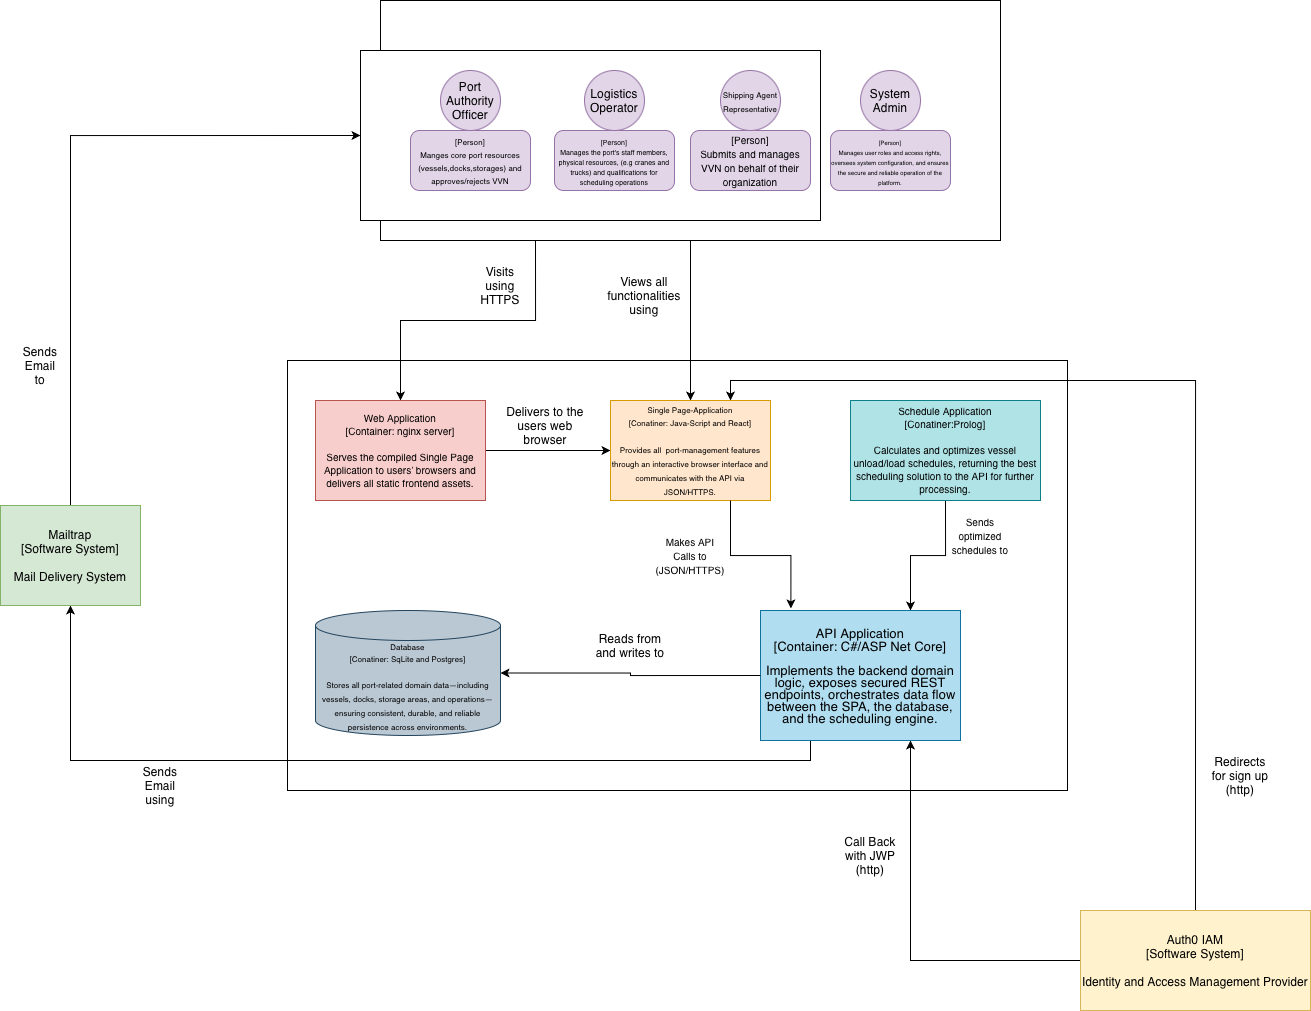

The diagram above was exported from draw.io. Its source (the exported page's mxGraphModel, read from the mxfile embedded in the PNG):
<mxGraphModel dx="1638" dy="1720" grid="1" gridSize="10" guides="1" tooltips="1" connect="1" arrows="1" fold="1" page="1" pageScale="1" pageWidth="827" pageHeight="1169" math="0" shadow="0">
  <root>
    <mxCell id="0" />
    <mxCell id="1" parent="0" />
    <mxCell id="eL8vmDw_b_DaqgljKR-R-20" parent="1" style="rounded=0;whiteSpace=wrap;html=1;" value="" vertex="1">
      <mxGeometry height="430" width="780" x="47" y="30" as="geometry" />
    </mxCell>
    <mxCell id="eL8vmDw_b_DaqgljKR-R-55" edge="1" parent="1" source="eL8vmDw_b_DaqgljKR-R-54" style="edgeStyle=orthogonalEdgeStyle;rounded=0;orthogonalLoop=1;jettySize=auto;html=1;exitX=0.25;exitY=1;exitDx=0;exitDy=0;entryX=0.5;entryY=0;entryDx=0;entryDy=0;" target="eL8vmDw_b_DaqgljKR-R-2">
      <mxGeometry relative="1" as="geometry">
        <mxPoint x="160" y="60" as="targetPoint" />
      </mxGeometry>
    </mxCell>
    <mxCell id="eL8vmDw_b_DaqgljKR-R-56" edge="1" parent="1" source="eL8vmDw_b_DaqgljKR-R-54" style="edgeStyle=orthogonalEdgeStyle;rounded=0;orthogonalLoop=1;jettySize=auto;html=1;exitX=0.5;exitY=1;exitDx=0;exitDy=0;entryX=0.5;entryY=0;entryDx=0;entryDy=0;" target="eL8vmDw_b_DaqgljKR-R-3">
      <mxGeometry relative="1" as="geometry" />
    </mxCell>
    <mxCell id="eL8vmDw_b_DaqgljKR-R-54" parent="1" style="rounded=0;whiteSpace=wrap;html=1;" value="" vertex="1">
      <mxGeometry height="240" width="620" x="140" y="-330" as="geometry" />
    </mxCell>
    <mxCell id="eL8vmDw_b_DaqgljKR-R-14" edge="1" parent="1" source="eL8vmDw_b_DaqgljKR-R-2" style="edgeStyle=orthogonalEdgeStyle;rounded=0;orthogonalLoop=1;jettySize=auto;html=1;exitX=1;exitY=0.5;exitDx=0;exitDy=0;entryX=0;entryY=0.5;entryDx=0;entryDy=0;" target="eL8vmDw_b_DaqgljKR-R-3">
      <mxGeometry relative="1" as="geometry" />
    </mxCell>
    <mxCell id="eL8vmDw_b_DaqgljKR-R-2" parent="1" style="rounded=0;whiteSpace=wrap;html=1;fillColor=#f8cecc;strokeColor=#b85450;" value="&lt;div style=&quot;line-height: 110%;&quot;&gt;&lt;font style=&quot;line-height: 110%; font-size: 10px;&quot;&gt;Web Application&lt;/font&gt;&lt;div&gt;&lt;font style=&quot;line-height: 110%; font-size: 10px;&quot;&gt;[Container: nginx server]&lt;/font&gt;&lt;/div&gt;&lt;div&gt;&lt;font style=&quot;font-size: 10px;&quot;&gt;&lt;br&gt;&lt;/font&gt;&lt;/div&gt;&lt;div&gt;&lt;span style=&quot;text-align: start;&quot;&gt;&lt;font style=&quot;line-height: 110%; font-size: 10px;&quot;&gt;Serves the compiled Single Page Application to users’ browsers and delivers all static frontend assets.&lt;/font&gt;&lt;/span&gt;&lt;/div&gt;&lt;/div&gt;" vertex="1">
      <mxGeometry height="100" width="170" x="75" y="70" as="geometry" />
    </mxCell>
    <mxCell id="eL8vmDw_b_DaqgljKR-R-3" parent="1" style="rounded=0;whiteSpace=wrap;html=1;fillColor=#ffe6cc;strokeColor=#d79b00;" value="&lt;div style=&quot;line-height: 110%;&quot;&gt;&lt;font style=&quot;line-height: 110%; font-size: 8px;&quot;&gt;Single Page-Application&lt;/font&gt;&lt;div&gt;&lt;font style=&quot;line-height: 110%; font-size: 8px;&quot;&gt;[Conatiner: Java-Script and React]&lt;/font&gt;&lt;/div&gt;&lt;div&gt;&lt;font style=&quot;font-size: 8px;&quot;&gt;&lt;br&gt;&lt;/font&gt;&lt;/div&gt;&lt;div&gt;&lt;span style=&quot;text-align: start;&quot;&gt;&lt;font style=&quot;font-size: 8px;&quot;&gt;Provides all &amp;nbsp;port-management features through an interactive browser interface and communicates with the API via JSON/HTTPS.&lt;/font&gt;&lt;/span&gt;&lt;br&gt;&lt;/div&gt;&lt;/div&gt;" vertex="1">
      <mxGeometry height="100" width="160" x="370" y="70" as="geometry" />
    </mxCell>
    <mxCell id="eL8vmDw_b_DaqgljKR-R-61" edge="1" parent="1" source="eL8vmDw_b_DaqgljKR-R-4" style="edgeStyle=orthogonalEdgeStyle;rounded=0;orthogonalLoop=1;jettySize=auto;html=1;exitX=0.25;exitY=1;exitDx=0;exitDy=0;entryX=0.5;entryY=1;entryDx=0;entryDy=0;" target="eL8vmDw_b_DaqgljKR-R-43">
      <mxGeometry relative="1" as="geometry" />
    </mxCell>
    <mxCell id="eL8vmDw_b_DaqgljKR-R-4" parent="1" style="rounded=0;whiteSpace=wrap;html=1;fillColor=#b1ddf0;strokeColor=#10739e;" value="&lt;div style=&quot;line-height: 100%;&quot;&gt;&lt;font style=&quot;line-height: 100%; font-size: 13px;&quot;&gt;API Application&lt;/font&gt;&lt;div&gt;&lt;font style=&quot;line-height: 100%; font-size: 13px;&quot;&gt;[Container: C#/ASP Net Core]&lt;/font&gt;&lt;/div&gt;&lt;div&gt;&lt;font style=&quot;font-size: 13px;&quot;&gt;&lt;br&gt;&lt;/font&gt;&lt;/div&gt;&lt;div&gt;&lt;span style=&quot;text-align: start;&quot;&gt;&lt;font style=&quot;font-size: 13px;&quot;&gt;Implements the backend domain logic, exposes secured REST endpoints, orchestrates data flow between the SPA, the database, and the scheduling engine.&lt;/font&gt;&lt;/span&gt;&lt;br&gt;&lt;/div&gt;&lt;/div&gt;" vertex="1">
      <mxGeometry height="130" width="200" x="520" y="280" as="geometry" />
    </mxCell>
    <mxCell id="eL8vmDw_b_DaqgljKR-R-6" parent="1" style="shape=cylinder3;whiteSpace=wrap;html=1;boundedLbl=1;backgroundOutline=1;size=15;fillColor=#bac8d3;strokeColor=#23445d;" value="&lt;div style=&quot;line-height: 100%;&quot;&gt;&lt;font style=&quot;line-height: 100%; font-size: 8px;&quot;&gt;Database&lt;/font&gt;&lt;div&gt;&lt;font style=&quot;line-height: 100%; font-size: 8px;&quot;&gt;[Conatiner: SqLite and Postgres]&lt;/font&gt;&lt;/div&gt;&lt;div&gt;&lt;font style=&quot;font-size: 8px;&quot;&gt;&lt;br&gt;&lt;/font&gt;&lt;/div&gt;&lt;div&gt;&lt;span style=&quot;text-align: start;&quot;&gt;&lt;font style=&quot;font-size: 8px;&quot;&gt;Stores all port-related domain data—including vessels, docks, storage areas, and operations—ensuring consistent, durable, and reliable persistence across environments.&lt;/font&gt;&lt;/span&gt;&lt;br&gt;&lt;/div&gt;&lt;/div&gt;" vertex="1">
      <mxGeometry height="125" width="185" x="75" y="280" as="geometry" />
    </mxCell>
    <mxCell id="eL8vmDw_b_DaqgljKR-R-9" edge="1" parent="1" source="eL8vmDw_b_DaqgljKR-R-4" style="edgeStyle=orthogonalEdgeStyle;rounded=0;orthogonalLoop=1;jettySize=auto;html=1;exitX=0;exitY=0.5;exitDx=0;exitDy=0;entryX=1;entryY=0.5;entryDx=0;entryDy=0;entryPerimeter=0;" target="eL8vmDw_b_DaqgljKR-R-6">
      <mxGeometry relative="1" as="geometry" />
    </mxCell>
    <mxCell id="eL8vmDw_b_DaqgljKR-R-13" edge="1" parent="1" source="eL8vmDw_b_DaqgljKR-R-11" style="edgeStyle=orthogonalEdgeStyle;rounded=0;orthogonalLoop=1;jettySize=auto;html=1;exitX=0.5;exitY=1;exitDx=0;exitDy=0;entryX=0.75;entryY=0;entryDx=0;entryDy=0;" target="eL8vmDw_b_DaqgljKR-R-4">
      <mxGeometry relative="1" as="geometry" />
    </mxCell>
    <mxCell id="eL8vmDw_b_DaqgljKR-R-11" parent="1" style="rounded=0;whiteSpace=wrap;html=1;fillColor=#b0e3e6;strokeColor=#0e8088;" value="&lt;div style=&quot;line-height: 110%;&quot;&gt;&lt;font style=&quot;line-height: 110%; font-size: 10px;&quot;&gt;Schedule Application&lt;/font&gt;&lt;div&gt;&lt;font style=&quot;line-height: 110%; font-size: 10px;&quot;&gt;[Conatiner:Prolog]&lt;/font&gt;&lt;/div&gt;&lt;div&gt;&lt;font style=&quot;font-size: 10px;&quot;&gt;&lt;br&gt;&lt;/font&gt;&lt;/div&gt;&lt;div&gt;&lt;span style=&quot;text-align: start;&quot;&gt;&lt;font style=&quot;font-size: 10px;&quot;&gt;Calculates and optimizes vessel unload/load schedules, returning the best scheduling solution to the API for further processing.&lt;/font&gt;&lt;/span&gt;&lt;br&gt;&lt;/div&gt;&lt;/div&gt;" vertex="1">
      <mxGeometry height="100" width="190" x="610" y="70" as="geometry" />
    </mxCell>
    <mxCell id="eL8vmDw_b_DaqgljKR-R-12" edge="1" parent="1" source="eL8vmDw_b_DaqgljKR-R-3" style="edgeStyle=orthogonalEdgeStyle;rounded=0;orthogonalLoop=1;jettySize=auto;html=1;exitX=0.75;exitY=1;exitDx=0;exitDy=0;entryX=0.152;entryY=-0.016;entryDx=0;entryDy=0;entryPerimeter=0;" target="eL8vmDw_b_DaqgljKR-R-4">
      <mxGeometry relative="1" as="geometry" />
    </mxCell>
    <mxCell id="eL8vmDw_b_DaqgljKR-R-15" parent="1" style="text;html=1;whiteSpace=wrap;strokeColor=none;fillColor=none;align=center;verticalAlign=middle;rounded=0;" value="&lt;font style=&quot;font-size: 10px;&quot;&gt;Makes API Calls to&lt;/font&gt;&lt;div&gt;&lt;font style=&quot;font-size: 10px;&quot;&gt;(JSON/HTTPS)&lt;/font&gt;&lt;/div&gt;" vertex="1">
      <mxGeometry height="30" width="60" x="420" y="210" as="geometry" />
    </mxCell>
    <mxCell id="eL8vmDw_b_DaqgljKR-R-16" parent="1" style="text;html=1;whiteSpace=wrap;strokeColor=none;fillColor=none;align=center;verticalAlign=middle;rounded=0;" value="Reads from and writes to" vertex="1">
      <mxGeometry height="30" width="80" x="350" y="300" as="geometry" />
    </mxCell>
    <mxCell id="eL8vmDw_b_DaqgljKR-R-17" parent="1" style="text;html=1;whiteSpace=wrap;strokeColor=none;fillColor=none;align=center;verticalAlign=middle;rounded=0;" value="Delivers to the users web browser" vertex="1">
      <mxGeometry height="30" width="90" x="260" y="80" as="geometry" />
    </mxCell>
    <mxCell id="eL8vmDw_b_DaqgljKR-R-19" parent="1" style="text;html=1;whiteSpace=wrap;strokeColor=none;fillColor=none;align=center;verticalAlign=middle;rounded=0;" value="&lt;span style=&quot;text-align: start;&quot;&gt;&lt;font style=&quot;font-size: 10px;&quot;&gt;Sends optimized schedules to&lt;/font&gt;&lt;/span&gt;" vertex="1">
      <mxGeometry height="30" width="60" x="710" y="190" as="geometry" />
    </mxCell>
    <mxCell id="eL8vmDw_b_DaqgljKR-R-21" connectable="0" parent="1" style="group;movable=1;resizable=1;rotatable=1;deletable=1;editable=1;locked=0;connectable=1;" value="" vertex="1">
      <mxGeometry height="150" width="590" x="170" y="-260" as="geometry" />
    </mxCell>
    <mxCell id="eL8vmDw_b_DaqgljKR-R-22" parent="eL8vmDw_b_DaqgljKR-R-21" style="rounded=0;whiteSpace=wrap;html=1;" value="" vertex="1">
      <mxGeometry height="170" width="460" x="-50" y="-20" as="geometry" />
    </mxCell>
    <mxCell id="eL8vmDw_b_DaqgljKR-R-23" parent="eL8vmDw_b_DaqgljKR-R-21" style="rounded=1;whiteSpace=wrap;html=1;fillColor=#e1d5e7;strokeColor=#9673a6;movable=0;resizable=0;rotatable=0;deletable=0;editable=0;locked=1;connectable=0;" value="" vertex="1">
      <mxGeometry height="60" width="120" y="60" as="geometry" />
    </mxCell>
    <mxCell id="eL8vmDw_b_DaqgljKR-R-24" parent="eL8vmDw_b_DaqgljKR-R-21" style="ellipse;whiteSpace=wrap;html=1;aspect=fixed;fillColor=#e1d5e7;strokeColor=#9673a6;movable=0;resizable=0;rotatable=0;deletable=0;editable=0;locked=1;connectable=0;" value="" vertex="1">
      <mxGeometry height="60" width="60" x="30" as="geometry" />
    </mxCell>
    <mxCell id="eL8vmDw_b_DaqgljKR-R-25" parent="eL8vmDw_b_DaqgljKR-R-21" style="text;html=1;whiteSpace=wrap;strokeColor=none;fillColor=none;align=center;verticalAlign=middle;rounded=0;" value="Port Authority Officer" vertex="1">
      <mxGeometry height="30" width="60" x="30" y="15" as="geometry" />
    </mxCell>
    <mxCell id="eL8vmDw_b_DaqgljKR-R-26" parent="eL8vmDw_b_DaqgljKR-R-21" style="text;html=1;whiteSpace=wrap;strokeColor=none;fillColor=none;align=center;verticalAlign=middle;rounded=0;" value="&lt;div style=&quot;line-height: 110%;&quot;&gt;&lt;font style=&quot;font-size: 8px; line-height: 110%;&quot;&gt;[Person]&lt;/font&gt;&lt;div&gt;&lt;font style=&quot;font-size: 8px; line-height: 110%;&quot;&gt;Manges core port resources (vessels,docks,storages) and approves/rejects VVN&lt;/font&gt;&lt;/div&gt;&lt;/div&gt;" vertex="1">
      <mxGeometry height="30" width="120" y="75" as="geometry" />
    </mxCell>
    <mxCell id="eL8vmDw_b_DaqgljKR-R-27" connectable="0" parent="1" style="group" value="" vertex="1">
      <mxGeometry height="120" width="120" x="314" y="-260" as="geometry" />
    </mxCell>
    <mxCell id="eL8vmDw_b_DaqgljKR-R-28" parent="eL8vmDw_b_DaqgljKR-R-27" style="rounded=1;whiteSpace=wrap;html=1;fillColor=#e1d5e7;strokeColor=#9673a6;" value="&lt;div style=&quot;line-height: 90%;&quot;&gt;&lt;font style=&quot;font-size: 7px; line-height: 90%;&quot;&gt;[Person]&lt;/font&gt;&lt;div&gt;&lt;font style=&quot;font-size: 7px; line-height: 90%;&quot;&gt;Manages the port's staff members, physical resources, (e.g cranes and trucks) and qualifications for scheduling operations&lt;/font&gt;&lt;/div&gt;&lt;/div&gt;" vertex="1">
      <mxGeometry height="60" width="120" y="60" as="geometry" />
    </mxCell>
    <mxCell id="eL8vmDw_b_DaqgljKR-R-29" parent="eL8vmDw_b_DaqgljKR-R-27" style="ellipse;whiteSpace=wrap;html=1;aspect=fixed;fillColor=#e1d5e7;strokeColor=#9673a6;" value="" vertex="1">
      <mxGeometry height="60" width="60" x="30" as="geometry" />
    </mxCell>
    <mxCell id="eL8vmDw_b_DaqgljKR-R-30" parent="eL8vmDw_b_DaqgljKR-R-27" style="text;html=1;whiteSpace=wrap;strokeColor=none;fillColor=none;align=center;verticalAlign=middle;rounded=0;" value="Logistics Operator" vertex="1">
      <mxGeometry height="30" width="60" x="30" y="15" as="geometry" />
    </mxCell>
    <mxCell id="eL8vmDw_b_DaqgljKR-R-31" connectable="0" parent="1" style="group" value="" vertex="1">
      <mxGeometry height="120" width="120" x="450" y="-260" as="geometry" />
    </mxCell>
    <mxCell id="eL8vmDw_b_DaqgljKR-R-32" parent="eL8vmDw_b_DaqgljKR-R-31" style="rounded=1;whiteSpace=wrap;html=1;fillColor=#e1d5e7;strokeColor=#9673a6;" value="&lt;font style=&quot;font-size: 10px;&quot;&gt;[Person]&lt;/font&gt;&lt;div&gt;&lt;font style=&quot;font-size: 10px;&quot;&gt;Submits and manages VVN on behalf of their organization&lt;/font&gt;&lt;/div&gt;" vertex="1">
      <mxGeometry height="60" width="120" y="60" as="geometry" />
    </mxCell>
    <mxCell id="eL8vmDw_b_DaqgljKR-R-33" parent="eL8vmDw_b_DaqgljKR-R-31" style="ellipse;whiteSpace=wrap;html=1;aspect=fixed;fillColor=#e1d5e7;strokeColor=#9673a6;" value="" vertex="1">
      <mxGeometry height="60" width="60" x="30" as="geometry" />
    </mxCell>
    <mxCell id="eL8vmDw_b_DaqgljKR-R-34" parent="eL8vmDw_b_DaqgljKR-R-31" style="text;html=1;whiteSpace=wrap;strokeColor=none;fillColor=none;align=center;verticalAlign=middle;rounded=0;" value="&lt;font style=&quot;font-size: 8px;&quot;&gt;Shipping Agent Representative&lt;/font&gt;" vertex="1">
      <mxGeometry height="30" width="60" x="30" y="15" as="geometry" />
    </mxCell>
    <mxCell id="eL8vmDw_b_DaqgljKR-R-35" connectable="0" parent="1" style="group" value="" vertex="1">
      <mxGeometry height="120" width="120" x="590" y="-260" as="geometry" />
    </mxCell>
    <mxCell id="eL8vmDw_b_DaqgljKR-R-36" parent="eL8vmDw_b_DaqgljKR-R-35" style="rounded=1;whiteSpace=wrap;html=1;fillColor=#e1d5e7;strokeColor=#9673a6;" value="&lt;div style=&quot;line-height: 90%;&quot;&gt;&lt;font style=&quot;font-size: 6px; line-height: 90%;&quot;&gt;[Person]&lt;/font&gt;&lt;div&gt;&lt;span style=&quot;text-align: start;&quot;&gt;&lt;font style=&quot;font-size: 6px; line-height: 90%;&quot;&gt;Manages user roles and access rights, oversees system configuration, and ensures the secure and reliable operation of the platform.&lt;/font&gt;&lt;/span&gt;&lt;/div&gt;&lt;/div&gt;" vertex="1">
      <mxGeometry height="60" width="120" y="60" as="geometry" />
    </mxCell>
    <mxCell id="eL8vmDw_b_DaqgljKR-R-37" parent="eL8vmDw_b_DaqgljKR-R-35" style="ellipse;whiteSpace=wrap;html=1;aspect=fixed;fillColor=#e1d5e7;strokeColor=#9673a6;" value="" vertex="1">
      <mxGeometry height="60" width="60" x="30" as="geometry" />
    </mxCell>
    <mxCell id="eL8vmDw_b_DaqgljKR-R-38" parent="eL8vmDw_b_DaqgljKR-R-35" style="text;html=1;whiteSpace=wrap;strokeColor=none;fillColor=none;align=center;verticalAlign=middle;rounded=0;" value="System Admin" vertex="1">
      <mxGeometry height="30" width="60" x="30" y="15" as="geometry" />
    </mxCell>
    <mxCell id="eL8vmDw_b_DaqgljKR-R-46" edge="1" parent="1" source="eL8vmDw_b_DaqgljKR-R-43" style="edgeStyle=orthogonalEdgeStyle;rounded=0;orthogonalLoop=1;jettySize=auto;html=1;exitX=0.5;exitY=0;exitDx=0;exitDy=0;entryX=0;entryY=0.5;entryDx=0;entryDy=0;" target="eL8vmDw_b_DaqgljKR-R-22">
      <mxGeometry relative="1" as="geometry" />
    </mxCell>
    <mxCell id="eL8vmDw_b_DaqgljKR-R-43" parent="1" style="rounded=0;whiteSpace=wrap;html=1;fillColor=#d5e8d4;strokeColor=#82b366;" value="Mailtrap&lt;div&gt;[Software System]&lt;/div&gt;&lt;div&gt;&lt;br&gt;&lt;div&gt;Mail Delivery System&lt;/div&gt;&lt;/div&gt;" vertex="1">
      <mxGeometry height="100" width="140" x="-240" y="175" as="geometry" />
    </mxCell>
    <mxCell id="eL8vmDw_b_DaqgljKR-R-44" parent="1" style="text;html=1;whiteSpace=wrap;strokeColor=none;fillColor=none;align=center;verticalAlign=middle;rounded=0;" value="Sends Email&lt;div&gt;to&lt;/div&gt;" vertex="1">
      <mxGeometry height="30" width="60" x="-230" y="20" as="geometry" />
    </mxCell>
    <mxCell id="eL8vmDw_b_DaqgljKR-R-45" parent="1" style="text;html=1;whiteSpace=wrap;strokeColor=none;fillColor=none;align=center;verticalAlign=middle;rounded=0;" value="Sends Email&lt;div&gt;using&lt;/div&gt;" vertex="1">
      <mxGeometry height="30" width="60" x="-110" y="440" as="geometry" />
    </mxCell>
    <mxCell id="eL8vmDw_b_DaqgljKR-R-59" edge="1" parent="1" source="eL8vmDw_b_DaqgljKR-R-49" style="edgeStyle=orthogonalEdgeStyle;rounded=0;orthogonalLoop=1;jettySize=auto;html=1;exitX=0;exitY=0.5;exitDx=0;exitDy=0;entryX=0.75;entryY=1;entryDx=0;entryDy=0;" target="eL8vmDw_b_DaqgljKR-R-4">
      <mxGeometry relative="1" as="geometry" />
    </mxCell>
    <mxCell id="eL8vmDw_b_DaqgljKR-R-60" edge="1" parent="1" source="eL8vmDw_b_DaqgljKR-R-49" style="edgeStyle=orthogonalEdgeStyle;rounded=0;orthogonalLoop=1;jettySize=auto;html=1;exitX=0.5;exitY=0;exitDx=0;exitDy=0;entryX=0.75;entryY=0;entryDx=0;entryDy=0;" target="eL8vmDw_b_DaqgljKR-R-3">
      <mxGeometry relative="1" as="geometry" />
    </mxCell>
    <mxCell id="eL8vmDw_b_DaqgljKR-R-49" parent="1" style="rounded=0;whiteSpace=wrap;html=1;fillColor=#fff2cc;strokeColor=#d6b656;" value="Auth0 IAM&lt;div&gt;[Software System]&lt;/div&gt;&lt;div&gt;&lt;br&gt;&lt;/div&gt;&lt;div&gt;Identity and Access Management Provider&lt;/div&gt;" vertex="1">
      <mxGeometry height="100" width="230" x="840" y="580" as="geometry" />
    </mxCell>
    <mxCell id="eL8vmDw_b_DaqgljKR-R-50" parent="1" style="text;html=1;whiteSpace=wrap;strokeColor=none;fillColor=none;align=center;verticalAlign=middle;rounded=0;" value="Call Back with JWP (http)" vertex="1">
      <mxGeometry height="30" width="60" x="600" y="510" as="geometry" />
    </mxCell>
    <mxCell id="eL8vmDw_b_DaqgljKR-R-51" parent="1" style="text;html=1;whiteSpace=wrap;strokeColor=none;fillColor=none;align=center;verticalAlign=middle;rounded=0;" value="Redirects for sign up (http)" vertex="1">
      <mxGeometry height="30" width="60" x="970" y="430" as="geometry" />
    </mxCell>
    <mxCell id="eL8vmDw_b_DaqgljKR-R-57" parent="1" style="text;html=1;whiteSpace=wrap;strokeColor=none;fillColor=none;align=center;verticalAlign=middle;rounded=0;" value="Visits using HTTPS" vertex="1">
      <mxGeometry height="30" width="60" x="230" y="-60" as="geometry" />
    </mxCell>
    <mxCell id="eL8vmDw_b_DaqgljKR-R-58" parent="1" style="text;html=1;whiteSpace=wrap;strokeColor=none;fillColor=none;align=center;verticalAlign=middle;rounded=0;" value="Views all functionalities&lt;div&gt;using&lt;/div&gt;" vertex="1">
      <mxGeometry height="30" width="60" x="374" y="-50" as="geometry" />
    </mxCell>
  </root>
</mxGraphModel>